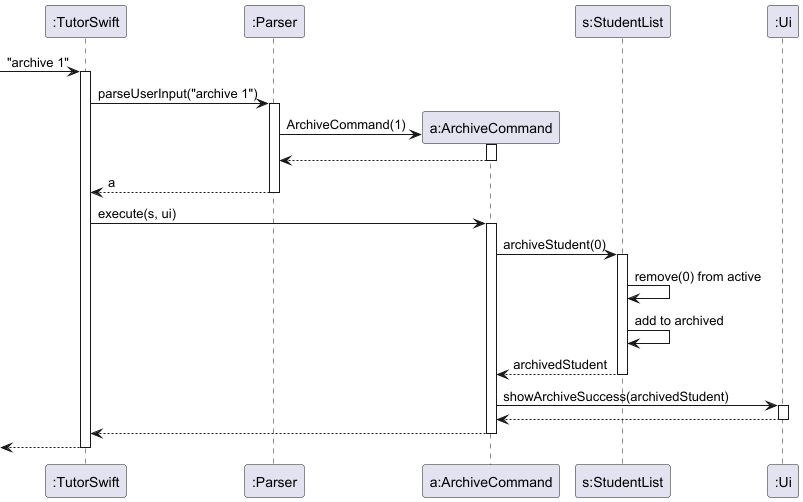

The diagram above was rendered by PlantUML. Its source (embedded in the PNG):
@startuml

participant ":TutorSwift" as Main
participant ":Parser" as Parser
participant "a:ArchiveCommand" as ArchiveCommand
participant "s:StudentList" as StudentList
participant ":Ui" as Ui

[-> Main : "archive 1"
activate Main

Main -> Parser : parseUserInput("archive 1")
activate Parser

create ArchiveCommand
Parser -> ArchiveCommand : ArchiveCommand(1)
activate ArchiveCommand

ArchiveCommand --> Parser
deactivate ArchiveCommand

Parser --> Main : a
deactivate Parser

Main -> ArchiveCommand : execute(s, ui)
activate ArchiveCommand

ArchiveCommand -> StudentList : archiveStudent(0)
activate StudentList

StudentList -> StudentList : remove(0) from active
StudentList -> StudentList : add to archived
StudentList --> ArchiveCommand : archivedStudent
deactivate StudentList

ArchiveCommand -> Ui : showArchiveSuccess(archivedStudent)
activate Ui
Ui --> ArchiveCommand
deactivate Ui

ArchiveCommand --> Main
deactivate ArchiveCommand

[<-- Main
deactivate Main
@enduml